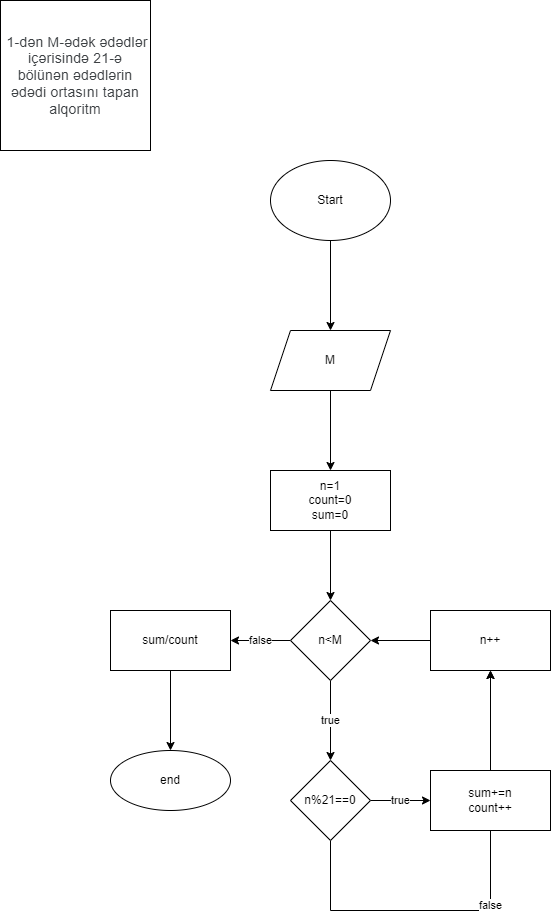

The diagram above was exported from draw.io. Its source (the exported page's mxGraphModel, read from the mxfile embedded in the PNG):
<mxGraphModel dx="536" dy="520" grid="1" gridSize="10" guides="1" tooltips="1" connect="1" arrows="1" fold="1" page="1" pageScale="1" pageWidth="850" pageHeight="1100" math="0" shadow="0">
  <root>
    <mxCell id="0" />
    <mxCell id="1" parent="0" />
    <mxCell id="t-jS464JEjcn7gSd5ENc-1" value="&lt;span style=&quot;color: rgb(60, 64, 67); font-family: Roboto, Arial, sans-serif; font-size: 14px; letter-spacing: 0.2px; text-align: start;&quot;&gt;&amp;nbsp;1-dən M-ədək ədədlər içərisində 21-ə bölünən ədədlərin ədədi ortasını tapan alqoritm&lt;/span&gt;" style="whiteSpace=wrap;html=1;aspect=fixed;" vertex="1" parent="1">
      <mxGeometry x="60" y="60" width="150" height="150" as="geometry" />
    </mxCell>
    <mxCell id="t-jS464JEjcn7gSd5ENc-4" value="" style="edgeStyle=orthogonalEdgeStyle;rounded=0;orthogonalLoop=1;jettySize=auto;html=1;" edge="1" parent="1" source="t-jS464JEjcn7gSd5ENc-2" target="t-jS464JEjcn7gSd5ENc-3">
      <mxGeometry relative="1" as="geometry" />
    </mxCell>
    <mxCell id="t-jS464JEjcn7gSd5ENc-2" value="Start" style="ellipse;whiteSpace=wrap;html=1;" vertex="1" parent="1">
      <mxGeometry x="330" y="220" width="120" height="80" as="geometry" />
    </mxCell>
    <mxCell id="t-jS464JEjcn7gSd5ENc-6" value="" style="edgeStyle=orthogonalEdgeStyle;rounded=0;orthogonalLoop=1;jettySize=auto;html=1;" edge="1" parent="1" source="t-jS464JEjcn7gSd5ENc-3" target="t-jS464JEjcn7gSd5ENc-5">
      <mxGeometry relative="1" as="geometry" />
    </mxCell>
    <mxCell id="t-jS464JEjcn7gSd5ENc-3" value="M" style="shape=parallelogram;perimeter=parallelogramPerimeter;whiteSpace=wrap;html=1;fixedSize=1;" vertex="1" parent="1">
      <mxGeometry x="330" y="390" width="120" height="60" as="geometry" />
    </mxCell>
    <mxCell id="t-jS464JEjcn7gSd5ENc-8" value="" style="edgeStyle=orthogonalEdgeStyle;rounded=0;orthogonalLoop=1;jettySize=auto;html=1;" edge="1" parent="1" source="t-jS464JEjcn7gSd5ENc-5" target="t-jS464JEjcn7gSd5ENc-7">
      <mxGeometry relative="1" as="geometry" />
    </mxCell>
    <mxCell id="t-jS464JEjcn7gSd5ENc-5" value="n=1&lt;br&gt;count=0&lt;br&gt;sum=0" style="whiteSpace=wrap;html=1;" vertex="1" parent="1">
      <mxGeometry x="330" y="530" width="120" height="60" as="geometry" />
    </mxCell>
    <mxCell id="t-jS464JEjcn7gSd5ENc-10" value="true" style="edgeStyle=orthogonalEdgeStyle;rounded=0;orthogonalLoop=1;jettySize=auto;html=1;" edge="1" parent="1" source="t-jS464JEjcn7gSd5ENc-7" target="t-jS464JEjcn7gSd5ENc-9">
      <mxGeometry relative="1" as="geometry" />
    </mxCell>
    <mxCell id="t-jS464JEjcn7gSd5ENc-17" value="false" style="edgeStyle=orthogonalEdgeStyle;rounded=0;orthogonalLoop=1;jettySize=auto;html=1;" edge="1" parent="1" source="t-jS464JEjcn7gSd5ENc-7" target="t-jS464JEjcn7gSd5ENc-16">
      <mxGeometry relative="1" as="geometry" />
    </mxCell>
    <mxCell id="t-jS464JEjcn7gSd5ENc-7" value="n&amp;lt;M" style="rhombus;whiteSpace=wrap;html=1;" vertex="1" parent="1">
      <mxGeometry x="350" y="660" width="80" height="80" as="geometry" />
    </mxCell>
    <mxCell id="t-jS464JEjcn7gSd5ENc-12" value="true" style="edgeStyle=orthogonalEdgeStyle;rounded=0;orthogonalLoop=1;jettySize=auto;html=1;" edge="1" parent="1" source="t-jS464JEjcn7gSd5ENc-9" target="t-jS464JEjcn7gSd5ENc-11">
      <mxGeometry relative="1" as="geometry" />
    </mxCell>
    <mxCell id="t-jS464JEjcn7gSd5ENc-20" value="false" style="edgeStyle=orthogonalEdgeStyle;rounded=0;orthogonalLoop=1;jettySize=auto;html=1;" edge="1" parent="1" source="t-jS464JEjcn7gSd5ENc-9" target="t-jS464JEjcn7gSd5ENc-13">
      <mxGeometry relative="1" as="geometry">
        <Array as="points">
          <mxPoint x="390" y="970" />
          <mxPoint x="550" y="970" />
        </Array>
      </mxGeometry>
    </mxCell>
    <mxCell id="t-jS464JEjcn7gSd5ENc-9" value="n%21==0" style="rhombus;whiteSpace=wrap;html=1;" vertex="1" parent="1">
      <mxGeometry x="350" y="820" width="80" height="80" as="geometry" />
    </mxCell>
    <mxCell id="t-jS464JEjcn7gSd5ENc-14" value="" style="edgeStyle=orthogonalEdgeStyle;rounded=0;orthogonalLoop=1;jettySize=auto;html=1;" edge="1" parent="1" source="t-jS464JEjcn7gSd5ENc-11" target="t-jS464JEjcn7gSd5ENc-13">
      <mxGeometry relative="1" as="geometry" />
    </mxCell>
    <mxCell id="t-jS464JEjcn7gSd5ENc-11" value="sum+=n&lt;br&gt;count++" style="whiteSpace=wrap;html=1;" vertex="1" parent="1">
      <mxGeometry x="490" y="830" width="120" height="60" as="geometry" />
    </mxCell>
    <mxCell id="t-jS464JEjcn7gSd5ENc-15" value="" style="edgeStyle=orthogonalEdgeStyle;rounded=0;orthogonalLoop=1;jettySize=auto;html=1;" edge="1" parent="1" source="t-jS464JEjcn7gSd5ENc-13" target="t-jS464JEjcn7gSd5ENc-7">
      <mxGeometry relative="1" as="geometry" />
    </mxCell>
    <mxCell id="t-jS464JEjcn7gSd5ENc-13" value="n++" style="whiteSpace=wrap;html=1;" vertex="1" parent="1">
      <mxGeometry x="490" y="670" width="120" height="60" as="geometry" />
    </mxCell>
    <mxCell id="t-jS464JEjcn7gSd5ENc-19" value="" style="edgeStyle=orthogonalEdgeStyle;rounded=0;orthogonalLoop=1;jettySize=auto;html=1;" edge="1" parent="1" source="t-jS464JEjcn7gSd5ENc-16" target="t-jS464JEjcn7gSd5ENc-18">
      <mxGeometry relative="1" as="geometry" />
    </mxCell>
    <mxCell id="t-jS464JEjcn7gSd5ENc-16" value="sum/count" style="whiteSpace=wrap;html=1;" vertex="1" parent="1">
      <mxGeometry x="170" y="670" width="120" height="60" as="geometry" />
    </mxCell>
    <mxCell id="t-jS464JEjcn7gSd5ENc-18" value="end" style="ellipse;whiteSpace=wrap;html=1;" vertex="1" parent="1">
      <mxGeometry x="170" y="810" width="120" height="60" as="geometry" />
    </mxCell>
  </root>
</mxGraphModel>